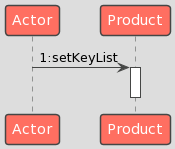

The diagram above was rendered by PlantUML. Its source (embedded in the PNG):
@startuml
!theme toy
Actor -> Product:1:setKeyList
activate Product
deactivate Product
@enduml